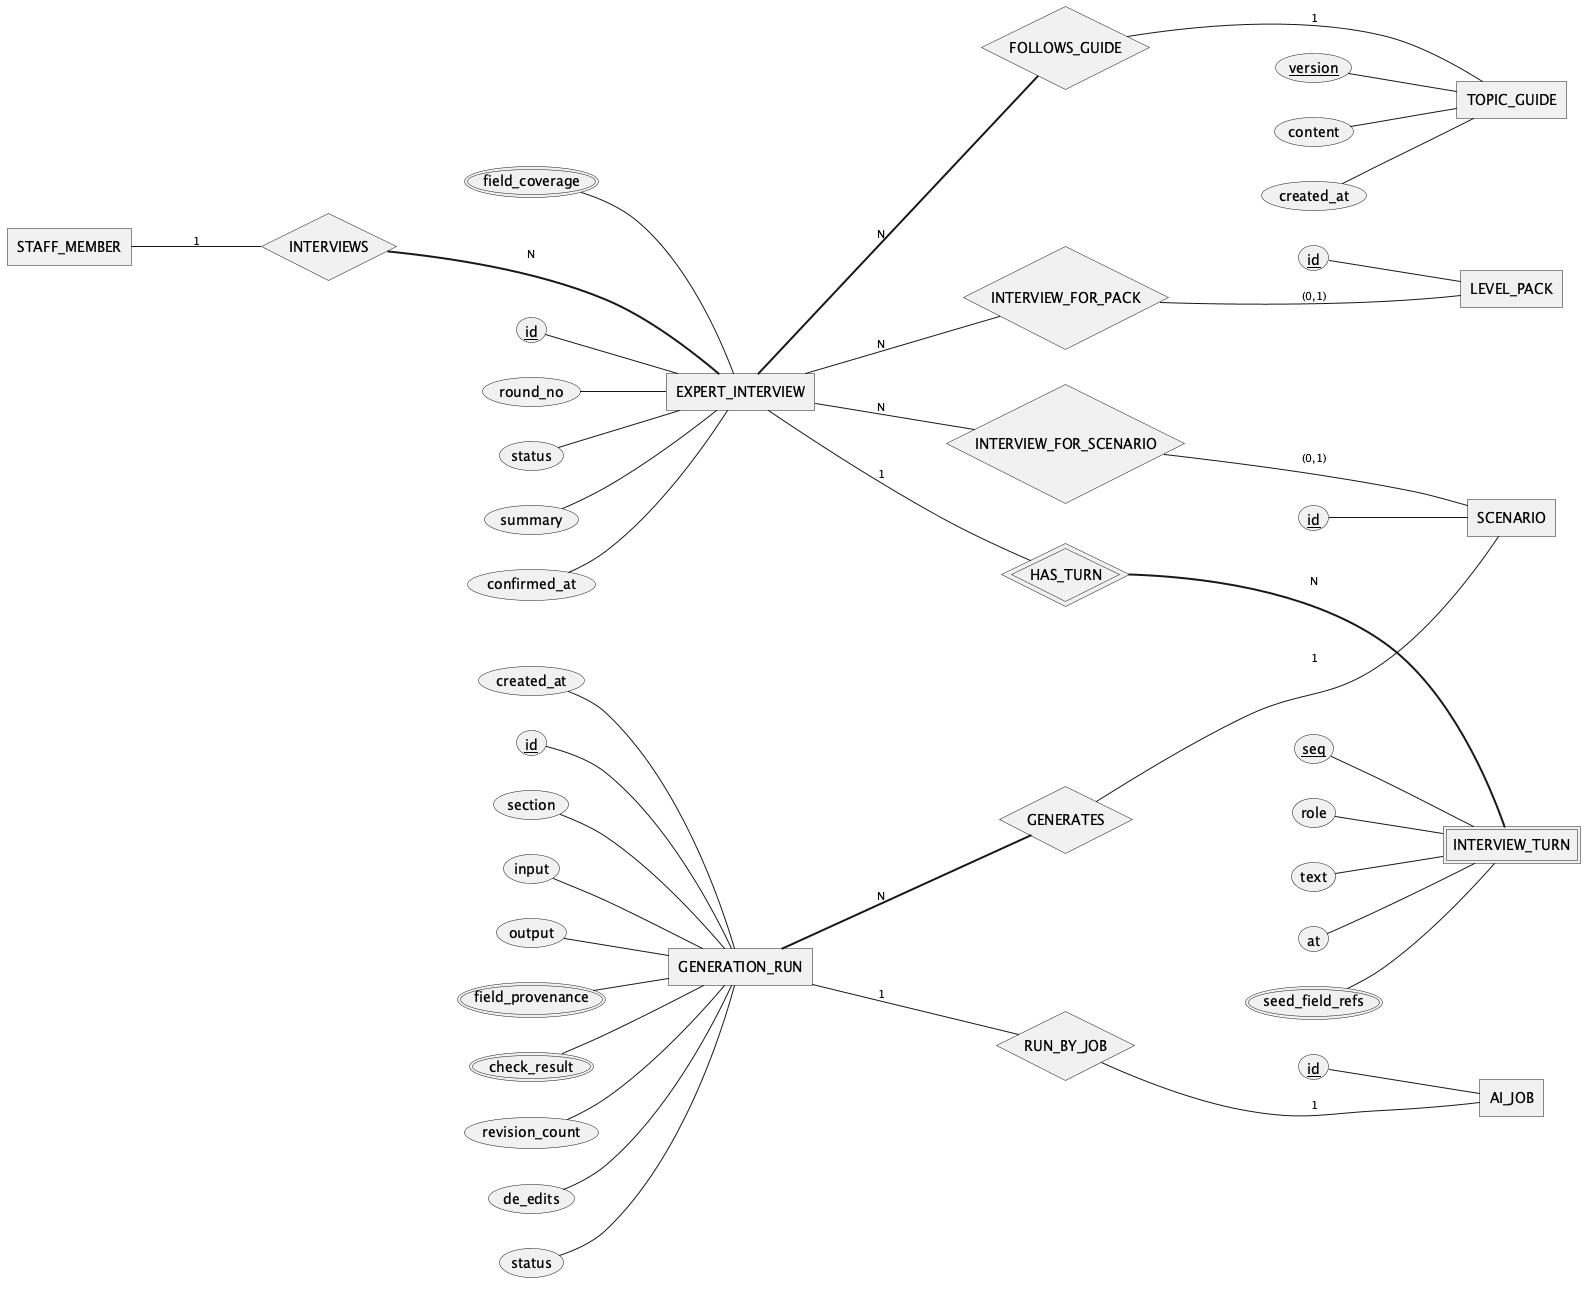

The diagram above was rendered by PlantUML. Its source (embedded in the PNG):
@startchen ERD-04a_InterviewAndDrafting
' Borrowed, key only: STAFF_MEMBER (ERD-01a), AI_JOB (ERD-01c), SCENARIO (ERD-03a), LEVEL_PACK (ERD-03b)
left to right direction
' GENERATED by reports/master/design/compact/gen_erd.py from plantuml/erd/ERD_JobQuest_Chen.puml.
' Do not edit this file: edit ERD_JobQuest_Chen.puml (or VIEWS in the script) and rerun the script.
' Sections: F. AI drafting, review, presentation, play-test, release
' Notation: <<weak>> double rectangle · <<identifying>> double diamond · <<key>> key (partial on weak)
'   <<derived>> dashed oval · <<multi>> double oval · { } composite · =N= total participation
'   Label next to an entity = that entity's cardinality in the relationship.
' [CAM] research still 'can chot' or draft (07 A28) · [VANG] research 'da chot', no D-ID yet

' ═══ Entities ═══
entity TOPIC_GUIDE {
  version <<key>>
  content
  created_at
}
entity EXPERT_INTERVIEW {
  id <<key>>
  round_no
  status
  summary
  confirmed_at
  field_coverage <<multi>>
}
entity INTERVIEW_TURN <<weak>> {
  seq <<key>>
  role
  text
  at
  seed_field_refs <<multi>>
}
entity GENERATION_RUN {
  id <<key>>
  section
  input
  output
  field_provenance <<multi>>
  check_result <<multi>>
  revision_count
  de_edits
  status
  created_at
}

' ═══ Relationships ═══
relationship INTERVIEWS {
}
relationship INTERVIEW_FOR_SCENARIO {
}
relationship INTERVIEW_FOR_PACK {
}
relationship FOLLOWS_GUIDE {
}
relationship HAS_TURN <<identifying>> {
}
relationship GENERATES {
}
relationship RUN_BY_JOB {
}

' ═══ Borrowed from other views (key attributes only) ═══
' home: ERD-01a
entity STAFF_MEMBER {
}
' home: ERD-01c
entity AI_JOB {
  id <<key>>
}
' home: ERD-03a
entity SCENARIO {
  id <<key>>
}
' home: ERD-03b
entity LEVEL_PACK {
  id <<key>>
}

' ═══ Links ═══
STAFF_MEMBER -1- INTERVIEWS
INTERVIEWS =N= EXPERT_INTERVIEW
EXPERT_INTERVIEW -N- INTERVIEW_FOR_SCENARIO
INTERVIEW_FOR_SCENARIO -(0,1)- SCENARIO
EXPERT_INTERVIEW -N- INTERVIEW_FOR_PACK
INTERVIEW_FOR_PACK -(0,1)- LEVEL_PACK
EXPERT_INTERVIEW =N= FOLLOWS_GUIDE
FOLLOWS_GUIDE -1- TOPIC_GUIDE
EXPERT_INTERVIEW -1- HAS_TURN
HAS_TURN =N= INTERVIEW_TURN
GENERATION_RUN =N= GENERATES
GENERATES -1- SCENARIO
GENERATION_RUN -1- RUN_BY_JOB
RUN_BY_JOB -1- AI_JOB

@endchen